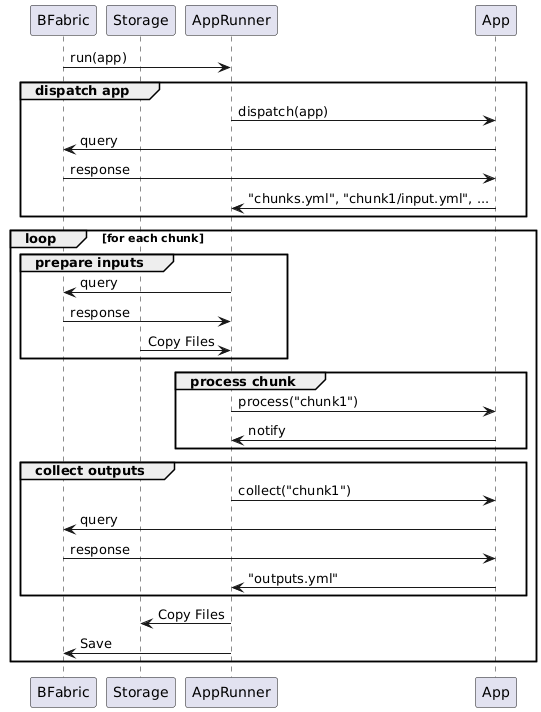

The diagram above was rendered by PlantUML. Its source (embedded in the PNG):
@startuml

participant BFabric
participant Storage
participant AppRunner
participant App

BFabric -> AppRunner: run(app)

group dispatch app
    AppRunner -> App: dispatch(app)
    App -> BFabric: query
    BFabric -> App: response
    App -> AppRunner: "chunks.yml", "chunk1/input.yml", ...
end

loop for each chunk
    group prepare inputs
        AppRunner -> BFabric: query
        BFabric -> AppRunner: response
        Storage -> AppRunner: Copy Files
    end

    group process chunk
        AppRunner -> App: process("chunk1")
        App -> AppRunner: notify
    end

    group collect outputs
        AppRunner -> App: collect("chunk1")
        App -> BFabric: query
        BFabric -> App: response
        App -> AppRunner: "outputs.yml"
    end

    AppRunner -> Storage: Copy Files
    AppRunner -> BFabric: Save

end

@enduml